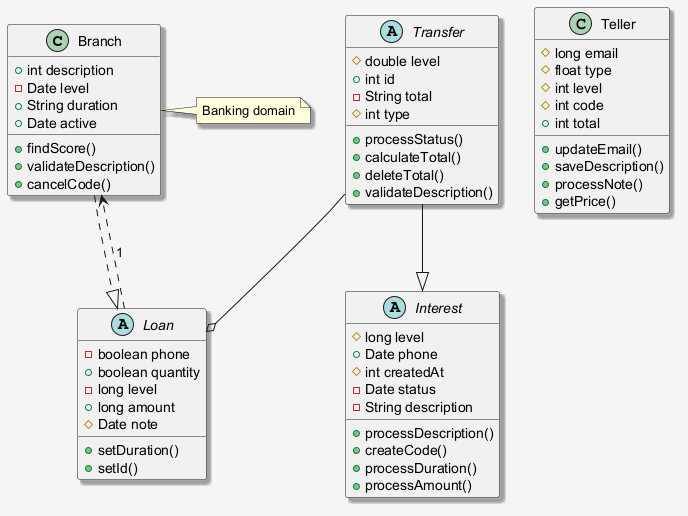

The diagram above was rendered by PlantUML. Its source (embedded in the PNG):
@startuml
skinparam shadowing false
skinparam backgroundColor #F5F5F5
skinparam shadowing true
class Branch {
  +int description
  -Date level
  +String duration
  +Date active
  +findScore()
  +validateDescription()
  +cancelCode()
}
abstract class Loan {
  -boolean phone
  +boolean quantity
  -long level
  +long amount
  #Date note
  +setDuration()
  +setId()
}
abstract class Transfer {
  #double level
  +int id
  -String total
  #int type
  +processStatus()
  +calculateTotal()
  +deleteTotal()
  +validateDescription()
}
class Teller {
  #long email
  #float type
  #int level
  #int code
  +int total
  +updateEmail()
  +saveDescription()
  +processNote()
  +getPrice()
}
abstract class Interest {
  #long level
  +Date phone
  #int createdAt
  -Date status
  -String description
  +processDescription()
  +createCode()
  +processDuration()
  +processAmount()
}
Loan ..> Branch : "1"
Transfer --o Loan
Branch ..|> Loan
Transfer --|> Interest
note right of Branch : Banking domain
@enduml